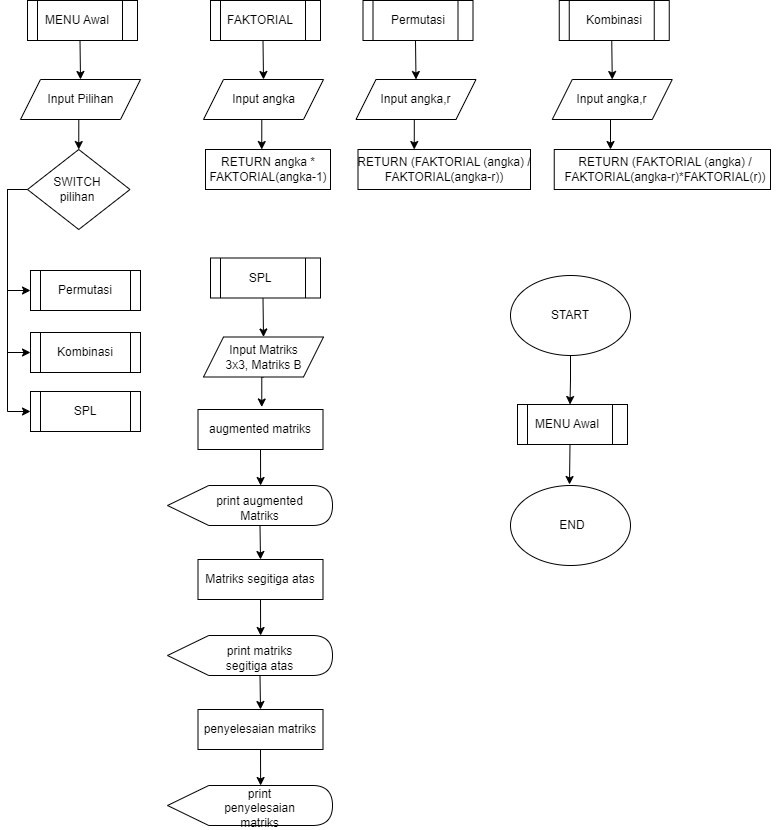

The diagram above was exported from draw.io. Its source (the exported page's mxGraphModel, read from the mxfile embedded in the PNG):
<mxGraphModel dx="1290" dy="557" grid="1" gridSize="10" guides="1" tooltips="1" connect="1" arrows="1" fold="1" page="1" pageScale="1" pageWidth="850" pageHeight="1100" math="0" shadow="0">
  <root>
    <mxCell id="0" />
    <mxCell id="1" parent="0" />
    <mxCell id="ceo5UF6Pdpy61fmglo0S-1" value="" style="verticalLabelPosition=bottom;verticalAlign=top;html=1;shape=mxgraph.basic.rect;fillColor2=none;strokeWidth=1;size=20;indent=5;" vertex="1" parent="1">
      <mxGeometry x="87" y="51" width="110" height="40" as="geometry" />
    </mxCell>
    <mxCell id="ceo5UF6Pdpy61fmglo0S-2" style="edgeStyle=orthogonalEdgeStyle;rounded=0;orthogonalLoop=1;jettySize=auto;html=1;exitX=0.5;exitY=1;exitDx=0;exitDy=0;entryX=0.5;entryY=0;entryDx=0;entryDy=0;" edge="1" parent="1" source="ceo5UF6Pdpy61fmglo0S-3" target="ceo5UF6Pdpy61fmglo0S-5">
      <mxGeometry relative="1" as="geometry" />
    </mxCell>
    <mxCell id="ceo5UF6Pdpy61fmglo0S-3" value="" style="shape=partialRectangle;whiteSpace=wrap;html=1;top=0;bottom=0;fillColor=none;" vertex="1" parent="1">
      <mxGeometry x="97" y="51" width="85" height="40" as="geometry" />
    </mxCell>
    <mxCell id="ceo5UF6Pdpy61fmglo0S-4" style="edgeStyle=orthogonalEdgeStyle;rounded=0;orthogonalLoop=1;jettySize=auto;html=1;exitX=0.5;exitY=1;exitDx=0;exitDy=0;entryX=0.5;entryY=0;entryDx=0;entryDy=0;" edge="1" parent="1" source="ceo5UF6Pdpy61fmglo0S-5" target="ceo5UF6Pdpy61fmglo0S-9">
      <mxGeometry relative="1" as="geometry" />
    </mxCell>
    <mxCell id="ceo5UF6Pdpy61fmglo0S-5" value="" style="shape=parallelogram;perimeter=parallelogramPerimeter;whiteSpace=wrap;html=1;fixedSize=1;" vertex="1" parent="1">
      <mxGeometry x="80" y="130" width="120" height="40" as="geometry" />
    </mxCell>
    <mxCell id="ceo5UF6Pdpy61fmglo0S-6" style="edgeStyle=orthogonalEdgeStyle;rounded=0;orthogonalLoop=1;jettySize=auto;html=1;exitX=0;exitY=0.5;exitDx=0;exitDy=0;entryX=0;entryY=0.5;entryDx=0;entryDy=0;" edge="1" parent="1" source="ceo5UF6Pdpy61fmglo0S-9" target="ceo5UF6Pdpy61fmglo0S-10">
      <mxGeometry relative="1" as="geometry" />
    </mxCell>
    <mxCell id="ceo5UF6Pdpy61fmglo0S-7" style="edgeStyle=orthogonalEdgeStyle;rounded=0;orthogonalLoop=1;jettySize=auto;html=1;exitX=0;exitY=0.5;exitDx=0;exitDy=0;entryX=0;entryY=0.5;entryDx=0;entryDy=0;" edge="1" parent="1" source="ceo5UF6Pdpy61fmglo0S-9" target="ceo5UF6Pdpy61fmglo0S-16">
      <mxGeometry relative="1" as="geometry" />
    </mxCell>
    <mxCell id="ceo5UF6Pdpy61fmglo0S-8" style="edgeStyle=orthogonalEdgeStyle;rounded=0;orthogonalLoop=1;jettySize=auto;html=1;exitX=0;exitY=0.5;exitDx=0;exitDy=0;entryX=0;entryY=0.5;entryDx=0;entryDy=0;" edge="1" parent="1" source="ceo5UF6Pdpy61fmglo0S-9" target="ceo5UF6Pdpy61fmglo0S-19">
      <mxGeometry relative="1" as="geometry" />
    </mxCell>
    <mxCell id="ceo5UF6Pdpy61fmglo0S-9" value="" style="rhombus;whiteSpace=wrap;html=1;" vertex="1" parent="1">
      <mxGeometry x="87" y="200" width="102.5" height="80" as="geometry" />
    </mxCell>
    <mxCell id="ceo5UF6Pdpy61fmglo0S-10" value="" style="rounded=0;whiteSpace=wrap;html=1;" vertex="1" parent="1">
      <mxGeometry x="90" y="321" width="110" height="40" as="geometry" />
    </mxCell>
    <mxCell id="ceo5UF6Pdpy61fmglo0S-11" value="MENU Awal" style="text;strokeColor=none;align=center;fillColor=none;html=1;verticalAlign=middle;whiteSpace=wrap;rounded=0;" vertex="1" parent="1">
      <mxGeometry x="92" y="56" width="90" height="30" as="geometry" />
    </mxCell>
    <mxCell id="ceo5UF6Pdpy61fmglo0S-12" value="Input Pilihan" style="text;strokeColor=none;align=center;fillColor=none;html=1;verticalAlign=middle;whiteSpace=wrap;rounded=0;" vertex="1" parent="1">
      <mxGeometry x="92.5" y="132.5" width="95" height="35" as="geometry" />
    </mxCell>
    <mxCell id="ceo5UF6Pdpy61fmglo0S-13" value="SWITCH&lt;br&gt;pilihan" style="text;strokeColor=none;align=center;fillColor=none;html=1;verticalAlign=middle;whiteSpace=wrap;rounded=0;" vertex="1" parent="1">
      <mxGeometry x="97" y="225" width="80" height="30" as="geometry" />
    </mxCell>
    <mxCell id="ceo5UF6Pdpy61fmglo0S-14" value="Permutasi" style="text;strokeColor=none;align=center;fillColor=none;html=1;verticalAlign=middle;whiteSpace=wrap;rounded=0;" vertex="1" parent="1">
      <mxGeometry x="115" y="326" width="60" height="30" as="geometry" />
    </mxCell>
    <mxCell id="ceo5UF6Pdpy61fmglo0S-15" value="" style="shape=partialRectangle;whiteSpace=wrap;html=1;top=0;bottom=0;fillColor=none;" vertex="1" parent="1">
      <mxGeometry x="100" y="321" width="90" height="40" as="geometry" />
    </mxCell>
    <mxCell id="ceo5UF6Pdpy61fmglo0S-16" value="" style="rounded=0;whiteSpace=wrap;html=1;" vertex="1" parent="1">
      <mxGeometry x="90" y="383" width="110" height="40" as="geometry" />
    </mxCell>
    <mxCell id="ceo5UF6Pdpy61fmglo0S-17" value="Kombinasi" style="text;strokeColor=none;align=center;fillColor=none;html=1;verticalAlign=middle;whiteSpace=wrap;rounded=0;" vertex="1" parent="1">
      <mxGeometry x="115" y="388" width="60" height="30" as="geometry" />
    </mxCell>
    <mxCell id="ceo5UF6Pdpy61fmglo0S-18" value="" style="shape=partialRectangle;whiteSpace=wrap;html=1;top=0;bottom=0;fillColor=none;" vertex="1" parent="1">
      <mxGeometry x="100" y="383" width="90" height="40" as="geometry" />
    </mxCell>
    <mxCell id="ceo5UF6Pdpy61fmglo0S-19" value="" style="rounded=0;whiteSpace=wrap;html=1;" vertex="1" parent="1">
      <mxGeometry x="90" y="442" width="110" height="40" as="geometry" />
    </mxCell>
    <mxCell id="ceo5UF6Pdpy61fmglo0S-20" value="SPL" style="text;strokeColor=none;align=center;fillColor=none;html=1;verticalAlign=middle;whiteSpace=wrap;rounded=0;" vertex="1" parent="1">
      <mxGeometry x="115" y="447" width="60" height="30" as="geometry" />
    </mxCell>
    <mxCell id="ceo5UF6Pdpy61fmglo0S-21" value="" style="verticalLabelPosition=bottom;verticalAlign=top;html=1;shape=mxgraph.basic.rect;fillColor2=none;strokeWidth=1;size=20;indent=5;" vertex="1" parent="1">
      <mxGeometry x="270" y="51" width="110" height="40" as="geometry" />
    </mxCell>
    <mxCell id="ceo5UF6Pdpy61fmglo0S-22" style="edgeStyle=orthogonalEdgeStyle;rounded=0;orthogonalLoop=1;jettySize=auto;html=1;exitX=0.5;exitY=1;exitDx=0;exitDy=0;entryX=0.5;entryY=0;entryDx=0;entryDy=0;" edge="1" parent="1" source="ceo5UF6Pdpy61fmglo0S-23" target="ceo5UF6Pdpy61fmglo0S-25">
      <mxGeometry relative="1" as="geometry" />
    </mxCell>
    <mxCell id="ceo5UF6Pdpy61fmglo0S-23" value="" style="shape=partialRectangle;whiteSpace=wrap;html=1;top=0;bottom=0;fillColor=none;" vertex="1" parent="1">
      <mxGeometry x="280" y="51" width="85" height="40" as="geometry" />
    </mxCell>
    <mxCell id="ceo5UF6Pdpy61fmglo0S-24" style="edgeStyle=orthogonalEdgeStyle;rounded=0;orthogonalLoop=1;jettySize=auto;html=1;exitX=0.5;exitY=1;exitDx=0;exitDy=0;entryX=0.5;entryY=0;entryDx=0;entryDy=0;" edge="1" parent="1" source="ceo5UF6Pdpy61fmglo0S-25">
      <mxGeometry relative="1" as="geometry">
        <mxPoint x="321.25" y="200" as="targetPoint" />
      </mxGeometry>
    </mxCell>
    <mxCell id="ceo5UF6Pdpy61fmglo0S-25" value="" style="shape=parallelogram;perimeter=parallelogramPerimeter;whiteSpace=wrap;html=1;fixedSize=1;" vertex="1" parent="1">
      <mxGeometry x="263" y="130" width="120" height="40" as="geometry" />
    </mxCell>
    <mxCell id="ceo5UF6Pdpy61fmglo0S-31" value="FAKTORIAL" style="text;strokeColor=none;align=center;fillColor=none;html=1;verticalAlign=middle;whiteSpace=wrap;rounded=0;" vertex="1" parent="1">
      <mxGeometry x="275" y="56" width="90" height="30" as="geometry" />
    </mxCell>
    <mxCell id="ceo5UF6Pdpy61fmglo0S-32" value="Input angka" style="text;strokeColor=none;align=center;fillColor=none;html=1;verticalAlign=middle;whiteSpace=wrap;rounded=0;" vertex="1" parent="1">
      <mxGeometry x="275.5" y="132.5" width="95" height="35" as="geometry" />
    </mxCell>
    <mxCell id="ceo5UF6Pdpy61fmglo0S-39" value="" style="rounded=0;whiteSpace=wrap;html=1;" vertex="1" parent="1">
      <mxGeometry x="265" y="200" width="125" height="40" as="geometry" />
    </mxCell>
    <mxCell id="ceo5UF6Pdpy61fmglo0S-40" value="RETURN angka * FAKTORIAL(angka-1)" style="text;strokeColor=none;align=center;fillColor=none;html=1;verticalAlign=middle;whiteSpace=wrap;rounded=0;" vertex="1" parent="1">
      <mxGeometry x="257.5" y="207.5" width="140" height="25" as="geometry" />
    </mxCell>
    <mxCell id="ceo5UF6Pdpy61fmglo0S-41" value="" style="shape=partialRectangle;whiteSpace=wrap;html=1;top=0;bottom=0;fillColor=none;" vertex="1" parent="1">
      <mxGeometry x="100" y="442" width="90" height="40" as="geometry" />
    </mxCell>
    <mxCell id="ceo5UF6Pdpy61fmglo0S-42" value="" style="verticalLabelPosition=bottom;verticalAlign=top;html=1;shape=mxgraph.basic.rect;fillColor2=none;strokeWidth=1;size=20;indent=5;" vertex="1" parent="1">
      <mxGeometry x="422.5" y="51" width="110" height="40" as="geometry" />
    </mxCell>
    <mxCell id="ceo5UF6Pdpy61fmglo0S-43" style="edgeStyle=orthogonalEdgeStyle;rounded=0;orthogonalLoop=1;jettySize=auto;html=1;exitX=0.5;exitY=1;exitDx=0;exitDy=0;entryX=0.5;entryY=0;entryDx=0;entryDy=0;" edge="1" parent="1" source="ceo5UF6Pdpy61fmglo0S-44" target="ceo5UF6Pdpy61fmglo0S-46">
      <mxGeometry relative="1" as="geometry" />
    </mxCell>
    <mxCell id="ceo5UF6Pdpy61fmglo0S-44" value="" style="shape=partialRectangle;whiteSpace=wrap;html=1;top=0;bottom=0;fillColor=none;" vertex="1" parent="1">
      <mxGeometry x="432.5" y="51" width="85" height="40" as="geometry" />
    </mxCell>
    <mxCell id="ceo5UF6Pdpy61fmglo0S-45" style="edgeStyle=orthogonalEdgeStyle;rounded=0;orthogonalLoop=1;jettySize=auto;html=1;exitX=0.5;exitY=1;exitDx=0;exitDy=0;entryX=0.5;entryY=0;entryDx=0;entryDy=0;" edge="1" parent="1" source="ceo5UF6Pdpy61fmglo0S-46">
      <mxGeometry relative="1" as="geometry">
        <mxPoint x="473.75" y="200" as="targetPoint" />
      </mxGeometry>
    </mxCell>
    <mxCell id="ceo5UF6Pdpy61fmglo0S-46" value="" style="shape=parallelogram;perimeter=parallelogramPerimeter;whiteSpace=wrap;html=1;fixedSize=1;" vertex="1" parent="1">
      <mxGeometry x="415.5" y="130" width="120" height="40" as="geometry" />
    </mxCell>
    <mxCell id="ceo5UF6Pdpy61fmglo0S-47" value="Permutasi" style="text;strokeColor=none;align=center;fillColor=none;html=1;verticalAlign=middle;whiteSpace=wrap;rounded=0;" vertex="1" parent="1">
      <mxGeometry x="432.5" y="56" width="90" height="30" as="geometry" />
    </mxCell>
    <mxCell id="ceo5UF6Pdpy61fmglo0S-48" value="Input angka,r" style="text;strokeColor=none;align=center;fillColor=none;html=1;verticalAlign=middle;whiteSpace=wrap;rounded=0;" vertex="1" parent="1">
      <mxGeometry x="428" y="132.5" width="95" height="35" as="geometry" />
    </mxCell>
    <mxCell id="ceo5UF6Pdpy61fmglo0S-49" value="" style="rounded=0;whiteSpace=wrap;html=1;" vertex="1" parent="1">
      <mxGeometry x="417.5" y="200" width="172.5" height="40" as="geometry" />
    </mxCell>
    <mxCell id="ceo5UF6Pdpy61fmglo0S-50" value="RETURN (FAKTORIAL (angka) / FAKTORIAL(angka-r))" style="text;strokeColor=none;align=center;fillColor=none;html=1;verticalAlign=middle;whiteSpace=wrap;rounded=0;" vertex="1" parent="1">
      <mxGeometry x="413.75" y="207.5" width="180" height="25" as="geometry" />
    </mxCell>
    <mxCell id="ceo5UF6Pdpy61fmglo0S-52" value="" style="verticalLabelPosition=bottom;verticalAlign=top;html=1;shape=mxgraph.basic.rect;fillColor2=none;strokeWidth=1;size=20;indent=5;" vertex="1" parent="1">
      <mxGeometry x="618.75" y="51" width="110" height="40" as="geometry" />
    </mxCell>
    <mxCell id="ceo5UF6Pdpy61fmglo0S-53" style="edgeStyle=orthogonalEdgeStyle;rounded=0;orthogonalLoop=1;jettySize=auto;html=1;exitX=0.5;exitY=1;exitDx=0;exitDy=0;entryX=0.5;entryY=0;entryDx=0;entryDy=0;" edge="1" parent="1" source="ceo5UF6Pdpy61fmglo0S-54" target="ceo5UF6Pdpy61fmglo0S-56">
      <mxGeometry relative="1" as="geometry" />
    </mxCell>
    <mxCell id="ceo5UF6Pdpy61fmglo0S-54" value="" style="shape=partialRectangle;whiteSpace=wrap;html=1;top=0;bottom=0;fillColor=none;" vertex="1" parent="1">
      <mxGeometry x="628.75" y="51" width="85" height="40" as="geometry" />
    </mxCell>
    <mxCell id="ceo5UF6Pdpy61fmglo0S-55" style="edgeStyle=orthogonalEdgeStyle;rounded=0;orthogonalLoop=1;jettySize=auto;html=1;exitX=0.5;exitY=1;exitDx=0;exitDy=0;entryX=0.5;entryY=0;entryDx=0;entryDy=0;" edge="1" parent="1" source="ceo5UF6Pdpy61fmglo0S-56">
      <mxGeometry relative="1" as="geometry">
        <mxPoint x="670" y="200" as="targetPoint" />
      </mxGeometry>
    </mxCell>
    <mxCell id="ceo5UF6Pdpy61fmglo0S-56" value="" style="shape=parallelogram;perimeter=parallelogramPerimeter;whiteSpace=wrap;html=1;fixedSize=1;" vertex="1" parent="1">
      <mxGeometry x="611.75" y="130" width="120" height="40" as="geometry" />
    </mxCell>
    <mxCell id="ceo5UF6Pdpy61fmglo0S-57" value="Kombinasi" style="text;strokeColor=none;align=center;fillColor=none;html=1;verticalAlign=middle;whiteSpace=wrap;rounded=0;" vertex="1" parent="1">
      <mxGeometry x="628.75" y="56" width="90" height="30" as="geometry" />
    </mxCell>
    <mxCell id="ceo5UF6Pdpy61fmglo0S-58" value="Input angka,r" style="text;strokeColor=none;align=center;fillColor=none;html=1;verticalAlign=middle;whiteSpace=wrap;rounded=0;" vertex="1" parent="1">
      <mxGeometry x="624.25" y="132.5" width="95" height="35" as="geometry" />
    </mxCell>
    <mxCell id="ceo5UF6Pdpy61fmglo0S-59" value="" style="rounded=0;whiteSpace=wrap;html=1;" vertex="1" parent="1">
      <mxGeometry x="613.75" y="200" width="216.25" height="40" as="geometry" />
    </mxCell>
    <mxCell id="ceo5UF6Pdpy61fmglo0S-60" value="RETURN (FAKTORIAL (angka) / FAKTORIAL(angka-r)*FAKTORIAL(r))" style="text;strokeColor=none;align=center;fillColor=none;html=1;verticalAlign=middle;whiteSpace=wrap;rounded=0;" vertex="1" parent="1">
      <mxGeometry x="610" y="207.5" width="230" height="25" as="geometry" />
    </mxCell>
    <mxCell id="ceo5UF6Pdpy61fmglo0S-61" value="" style="verticalLabelPosition=bottom;verticalAlign=top;html=1;shape=mxgraph.basic.rect;fillColor2=none;strokeWidth=1;size=20;indent=5;" vertex="1" parent="1">
      <mxGeometry x="270" y="308.5" width="110" height="40" as="geometry" />
    </mxCell>
    <mxCell id="ceo5UF6Pdpy61fmglo0S-62" style="edgeStyle=orthogonalEdgeStyle;rounded=0;orthogonalLoop=1;jettySize=auto;html=1;exitX=0.5;exitY=1;exitDx=0;exitDy=0;entryX=0.5;entryY=0;entryDx=0;entryDy=0;" edge="1" parent="1" source="ceo5UF6Pdpy61fmglo0S-63" target="ceo5UF6Pdpy61fmglo0S-65">
      <mxGeometry relative="1" as="geometry" />
    </mxCell>
    <mxCell id="ceo5UF6Pdpy61fmglo0S-63" value="" style="shape=partialRectangle;whiteSpace=wrap;html=1;top=0;bottom=0;fillColor=none;" vertex="1" parent="1">
      <mxGeometry x="280" y="308.5" width="85" height="40" as="geometry" />
    </mxCell>
    <mxCell id="ceo5UF6Pdpy61fmglo0S-64" style="edgeStyle=orthogonalEdgeStyle;rounded=0;orthogonalLoop=1;jettySize=auto;html=1;exitX=0.5;exitY=1;exitDx=0;exitDy=0;entryX=0.5;entryY=0;entryDx=0;entryDy=0;" edge="1" parent="1" source="ceo5UF6Pdpy61fmglo0S-65">
      <mxGeometry relative="1" as="geometry">
        <mxPoint x="321.25" y="457.5" as="targetPoint" />
      </mxGeometry>
    </mxCell>
    <mxCell id="ceo5UF6Pdpy61fmglo0S-65" value="" style="shape=parallelogram;perimeter=parallelogramPerimeter;whiteSpace=wrap;html=1;fixedSize=1;" vertex="1" parent="1">
      <mxGeometry x="263" y="387.5" width="120" height="40" as="geometry" />
    </mxCell>
    <mxCell id="ceo5UF6Pdpy61fmglo0S-66" value="SPL" style="text;strokeColor=none;align=center;fillColor=none;html=1;verticalAlign=middle;whiteSpace=wrap;rounded=0;" vertex="1" parent="1">
      <mxGeometry x="275" y="313.5" width="90" height="30" as="geometry" />
    </mxCell>
    <mxCell id="ceo5UF6Pdpy61fmglo0S-67" value="Input Matriks 3x3, Matriks B" style="text;strokeColor=none;align=center;fillColor=none;html=1;verticalAlign=middle;whiteSpace=wrap;rounded=0;" vertex="1" parent="1">
      <mxGeometry x="275.5" y="390" width="95" height="35" as="geometry" />
    </mxCell>
    <mxCell id="ceo5UF6Pdpy61fmglo0S-69" value="" style="shape=display;whiteSpace=wrap;html=1;" vertex="1" parent="1">
      <mxGeometry x="227" y="536" width="165" height="40" as="geometry" />
    </mxCell>
    <mxCell id="ceo5UF6Pdpy61fmglo0S-84" style="edgeStyle=orthogonalEdgeStyle;rounded=0;orthogonalLoop=1;jettySize=auto;html=1;exitX=0.5;exitY=1;exitDx=0;exitDy=0;entryX=0.5;entryY=0;entryDx=0;entryDy=0;" edge="1" parent="1" source="ceo5UF6Pdpy61fmglo0S-70" target="ceo5UF6Pdpy61fmglo0S-76">
      <mxGeometry relative="1" as="geometry" />
    </mxCell>
    <mxCell id="ceo5UF6Pdpy61fmglo0S-70" value="print augmented Matriks" style="text;strokeColor=none;align=center;fillColor=none;html=1;verticalAlign=middle;whiteSpace=wrap;rounded=0;" vertex="1" parent="1">
      <mxGeometry x="272" y="541" width="95" height="35" as="geometry" />
    </mxCell>
    <mxCell id="ceo5UF6Pdpy61fmglo0S-71" value="" style="rounded=0;whiteSpace=wrap;html=1;" vertex="1" parent="1">
      <mxGeometry x="257.5" y="460" width="125" height="40" as="geometry" />
    </mxCell>
    <mxCell id="ceo5UF6Pdpy61fmglo0S-72" value="augmented matriks" style="text;strokeColor=none;align=center;fillColor=none;html=1;verticalAlign=middle;whiteSpace=wrap;rounded=0;" vertex="1" parent="1">
      <mxGeometry x="250" y="467.5" width="140" height="25" as="geometry" />
    </mxCell>
    <mxCell id="ceo5UF6Pdpy61fmglo0S-73" style="edgeStyle=orthogonalEdgeStyle;rounded=0;orthogonalLoop=1;jettySize=auto;html=1;exitX=0.5;exitY=1;exitDx=0;exitDy=0;entryX=0;entryY=0;entryDx=93.125;entryDy=0;entryPerimeter=0;" edge="1" parent="1" source="ceo5UF6Pdpy61fmglo0S-71" target="ceo5UF6Pdpy61fmglo0S-69">
      <mxGeometry relative="1" as="geometry" />
    </mxCell>
    <mxCell id="ceo5UF6Pdpy61fmglo0S-74" value="" style="shape=display;whiteSpace=wrap;html=1;" vertex="1" parent="1">
      <mxGeometry x="227" y="686" width="165" height="40" as="geometry" />
    </mxCell>
    <mxCell id="ceo5UF6Pdpy61fmglo0S-85" style="edgeStyle=orthogonalEdgeStyle;rounded=0;orthogonalLoop=1;jettySize=auto;html=1;exitX=0.5;exitY=1;exitDx=0;exitDy=0;entryX=0.5;entryY=0;entryDx=0;entryDy=0;" edge="1" parent="1" source="ceo5UF6Pdpy61fmglo0S-75" target="ceo5UF6Pdpy61fmglo0S-81">
      <mxGeometry relative="1" as="geometry" />
    </mxCell>
    <mxCell id="ceo5UF6Pdpy61fmglo0S-75" value="print matriks segitiga atas" style="text;strokeColor=none;align=center;fillColor=none;html=1;verticalAlign=middle;whiteSpace=wrap;rounded=0;" vertex="1" parent="1">
      <mxGeometry x="272" y="691" width="95" height="35" as="geometry" />
    </mxCell>
    <mxCell id="ceo5UF6Pdpy61fmglo0S-76" value="" style="rounded=0;whiteSpace=wrap;html=1;" vertex="1" parent="1">
      <mxGeometry x="257.5" y="610" width="125" height="40" as="geometry" />
    </mxCell>
    <mxCell id="ceo5UF6Pdpy61fmglo0S-77" value="Matriks segitiga atas" style="text;strokeColor=none;align=center;fillColor=none;html=1;verticalAlign=middle;whiteSpace=wrap;rounded=0;" vertex="1" parent="1">
      <mxGeometry x="250" y="617.5" width="140" height="25" as="geometry" />
    </mxCell>
    <mxCell id="ceo5UF6Pdpy61fmglo0S-78" style="edgeStyle=orthogonalEdgeStyle;rounded=0;orthogonalLoop=1;jettySize=auto;html=1;exitX=0.5;exitY=1;exitDx=0;exitDy=0;entryX=0;entryY=0;entryDx=93.125;entryDy=0;entryPerimeter=0;" edge="1" parent="1" source="ceo5UF6Pdpy61fmglo0S-76" target="ceo5UF6Pdpy61fmglo0S-74">
      <mxGeometry relative="1" as="geometry" />
    </mxCell>
    <mxCell id="ceo5UF6Pdpy61fmglo0S-79" value="" style="shape=display;whiteSpace=wrap;html=1;" vertex="1" parent="1">
      <mxGeometry x="227" y="836" width="165" height="40" as="geometry" />
    </mxCell>
    <mxCell id="ceo5UF6Pdpy61fmglo0S-80" value="print penyelesaian matriks" style="text;strokeColor=none;align=center;fillColor=none;html=1;verticalAlign=middle;whiteSpace=wrap;rounded=0;" vertex="1" parent="1">
      <mxGeometry x="272" y="841" width="95" height="35" as="geometry" />
    </mxCell>
    <mxCell id="ceo5UF6Pdpy61fmglo0S-81" value="" style="rounded=0;whiteSpace=wrap;html=1;" vertex="1" parent="1">
      <mxGeometry x="257.5" y="760" width="125" height="40" as="geometry" />
    </mxCell>
    <mxCell id="ceo5UF6Pdpy61fmglo0S-82" value="penyelesaian matriks" style="text;strokeColor=none;align=center;fillColor=none;html=1;verticalAlign=middle;whiteSpace=wrap;rounded=0;" vertex="1" parent="1">
      <mxGeometry x="250" y="767.5" width="140" height="25" as="geometry" />
    </mxCell>
    <mxCell id="ceo5UF6Pdpy61fmglo0S-83" style="edgeStyle=orthogonalEdgeStyle;rounded=0;orthogonalLoop=1;jettySize=auto;html=1;exitX=0.5;exitY=1;exitDx=0;exitDy=0;entryX=0;entryY=0;entryDx=93.125;entryDy=0;entryPerimeter=0;" edge="1" parent="1" source="ceo5UF6Pdpy61fmglo0S-81" target="ceo5UF6Pdpy61fmglo0S-79">
      <mxGeometry relative="1" as="geometry" />
    </mxCell>
    <mxCell id="ceo5UF6Pdpy61fmglo0S-86" style="edgeStyle=orthogonalEdgeStyle;rounded=0;orthogonalLoop=1;jettySize=auto;html=1;exitX=0.5;exitY=1;exitDx=0;exitDy=0;entryX=0.5;entryY=0;entryDx=0;entryDy=0;" edge="1" parent="1" source="ceo5UF6Pdpy61fmglo0S-87" target="ceo5UF6Pdpy61fmglo0S-90">
      <mxGeometry relative="1" as="geometry" />
    </mxCell>
    <mxCell id="ceo5UF6Pdpy61fmglo0S-87" value="" style="ellipse;whiteSpace=wrap;html=1;" vertex="1" parent="1">
      <mxGeometry x="570" y="326" width="120" height="80" as="geometry" />
    </mxCell>
    <mxCell id="ceo5UF6Pdpy61fmglo0S-88" value="" style="verticalLabelPosition=bottom;verticalAlign=top;html=1;shape=mxgraph.basic.rect;fillColor2=none;strokeWidth=1;size=20;indent=5;" vertex="1" parent="1">
      <mxGeometry x="577" y="455" width="110" height="40" as="geometry" />
    </mxCell>
    <mxCell id="ceo5UF6Pdpy61fmglo0S-89" style="edgeStyle=orthogonalEdgeStyle;rounded=0;orthogonalLoop=1;jettySize=auto;html=1;exitX=0.5;exitY=1;exitDx=0;exitDy=0;entryX=0.5;entryY=0;entryDx=0;entryDy=0;" edge="1" parent="1" source="ceo5UF6Pdpy61fmglo0S-90">
      <mxGeometry relative="1" as="geometry">
        <mxPoint x="629" y="535" as="targetPoint" />
      </mxGeometry>
    </mxCell>
    <mxCell id="ceo5UF6Pdpy61fmglo0S-90" value="" style="shape=partialRectangle;whiteSpace=wrap;html=1;top=0;bottom=0;fillColor=none;" vertex="1" parent="1">
      <mxGeometry x="587" y="455" width="85" height="40" as="geometry" />
    </mxCell>
    <mxCell id="ceo5UF6Pdpy61fmglo0S-91" value="MENU Awal" style="text;strokeColor=none;align=center;fillColor=none;html=1;verticalAlign=middle;whiteSpace=wrap;rounded=0;" vertex="1" parent="1">
      <mxGeometry x="582" y="460" width="90" height="30" as="geometry" />
    </mxCell>
    <mxCell id="ceo5UF6Pdpy61fmglo0S-92" value="START" style="text;strokeColor=none;align=center;fillColor=none;html=1;verticalAlign=middle;whiteSpace=wrap;rounded=0;" vertex="1" parent="1">
      <mxGeometry x="600" y="351" width="60" height="30" as="geometry" />
    </mxCell>
    <mxCell id="ceo5UF6Pdpy61fmglo0S-94" value="" style="ellipse;whiteSpace=wrap;html=1;" vertex="1" parent="1">
      <mxGeometry x="570" y="536" width="120" height="80" as="geometry" />
    </mxCell>
    <mxCell id="ceo5UF6Pdpy61fmglo0S-95" value="END" style="text;strokeColor=none;align=center;fillColor=none;html=1;verticalAlign=middle;whiteSpace=wrap;rounded=0;" vertex="1" parent="1">
      <mxGeometry x="602" y="561" width="60" height="30" as="geometry" />
    </mxCell>
  </root>
</mxGraphModel>